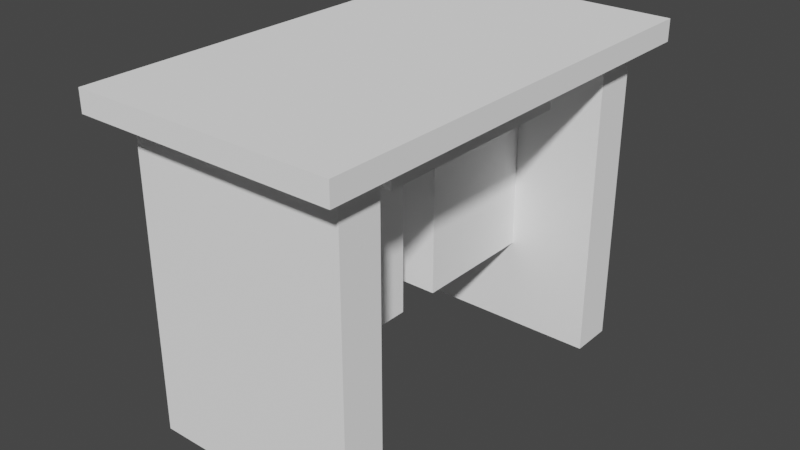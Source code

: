 # Source: table_4.blend  (saved by Blender 3.3.6; exported with 4.5.12 LTS)
import bpy
from mathutils import Matrix  # noqa: F401  (used for matrix-valued properties, if any)

bpy.ops.wm.read_factory_settings(use_empty=True)
scene = bpy.context.scene
scene.name = 'Scene'

# ---- collections
col_collection = bpy.data.collections.new('Collection'); scene.collection.children.link(col_collection)

# ---- materials (node trees are filled in below, after node groups)
mat_white = bpy.data.materials.new('white')
mat_white.use_transparent_shadow = False
mat_white.diffuse_color = (1.0, 1.0, 1.0, 1.0)

# ---- material node trees

# ---- world
world_world = bpy.data.worlds.new('World'); scene.world = world_world
world_world.use_nodes = True; world_world.node_tree.nodes.clear()
_N = world_world.node_tree.nodes; _L = world_world.node_tree.links
n0 = _N.new('ShaderNodeOutputWorld'); n0.name = 'World Output'; n0.location = (300, 300)
n1 = _N.new('ShaderNodeBackground'); n1.name = 'Background'; n1.location = (10, 300)
n1.inputs[0].default_value = (0.05088, 0.05088, 0.05088, 1.0)
_L.new(n1.outputs[0], n0.inputs[0])
n0.is_active_output = True
world_world.color = (0.05088, 0.05088, 0.05088)
world_world.use_sun_shadow = False
world_world.sun_shadow_jitter_overblur = 0.0

# ---- meshes
me_cube_001 = bpy.data.meshes.new('Cube.001')
me_cube_001.from_pydata([(-0.3, -0.52, 0.705), (-0.3, -0.52, 0.755), (-0.3, 0.52, 0.705), (-0.3, 0.52, 0.755), (0.3, -0.52, 0.705), (0.3, -0.52, 0.755), (0.3, 0.52, 0.705), (0.3, 0.52, 0.755), (-0.245, -0.45, 0.0), (-0.245, -0.45, 0.705), (-0.245, -0.35, 0.0), (-0.245, -0.35, 0.705), (0.25, -0.45, 0.0), (0.25, -0.45, 0.705), (0.25, -0.35, 0.0), (0.25, -0.35, 0.705), (-0.245, 0.35, 0.0), (-0.245, 0.35, 0.705), (-0.245, 0.45, 0.0), (-0.245, 0.45, 0.705), (0.25, 0.35, 0.0), (0.25, 0.35, 0.705), (0.25, 0.45, 0.0), (0.25, 0.45, 0.705), (0.14, -0.25, 0.605), (0.14, -0.25, 0.705), (0.14, 0.25, 0.605), (0.14, 0.25, 0.705), (0.19, -0.25, 0.605), (0.19, -0.25, 0.705), (0.19, 0.25, 0.605), (0.19, 0.25, 0.705), (-0.05, 0.05, 0.21), (-0.05, 0.05, 0.705), (-0.05, 0.35, 0.21), (-0.05, 0.35, 0.705), (0.05, 0.05, 0.21), (0.05, 0.05, 0.705), (0.05, 0.35, 0.21), (0.05, 0.35, 0.705), (-0.05, -0.35, 0.21), (-0.05, -0.35, 0.705), (-0.05, -0.05, 0.21), (-0.05, -0.05, 0.705), (0.05, -0.35, 0.21), (0.05, -0.35, 0.705), (0.05, -0.05, 0.21), (0.05, -0.05, 0.705)], [], [(0, 1, 3, 2), (2, 3, 7, 6), (6, 7, 5, 4), (4, 5, 1, 0), (2, 6, 4, 0), (7, 3, 1, 5), (8, 9, 11, 10), (10, 11, 15, 14), (14, 15, 13, 12), (12, 13, 9, 8), (10, 14, 12, 8), (15, 11, 9, 13), (16, 17, 19, 18), (18, 19, 23, 22), (22, 23, 21, 20), (20, 21, 17, 16), (18, 22, 20, 16), (23, 19, 17, 21), (24, 25, 27, 26), (26, 27, 31, 30), (30, 31, 29, 28), (28, 29, 25, 24), (26, 30, 28, 24), (31, 27, 25, 29), (32, 33, 35, 34), (34, 35, 39, 38), (38, 39, 37, 36), (36, 37, 33, 32), (34, 38, 36, 32), (39, 35, 33, 37), (40, 41, 43, 42), (42, 43, 47, 46), (46, 47, 45, 44), (44, 45, 41, 40), (42, 46, 44, 40), (47, 43, 41, 45)])
_uv = me_cube_001.uv_layers.new(name='UVMap')
_uv.uv.foreach_set('vector', [0.375, 0.0, 0.625, 0.0, 0.625, 0.25, 0.375, 0.25, 0.375, 0.25, 0.625, 0.25, 0.625, 0.5, 0.375, 0.5, 0.375, 0.5, 0.625, 0.5, 0.625, 0.75, 0.375, 0.75, 0.375, 0.75, 0.625, 0.75, 0.625, 1.0, 0.375, 1.0, 0.125, 0.5, 0.375, 0.5, 0.375, 0.75, 0.125, 0.75, 0.625, 0.5, 0.875, 0.5, 0.875, 0.75, 0.625, 0.75, 0.375, 0.0, 0.625, 0.0, 0.625, 0.25, 0.375, 0.25, 0.375, 0.25, 0.625, 0.25, 0.625, 0.5, 0.375, 0.5, 0.375, 0.5, 0.625, 0.5, 0.625, 0.75, 0.375, 0.75, 0.375, 0.75, 0.625, 0.75, 0.625, 1.0, 0.375, 1.0, 0.125, 0.5, 0.375, 0.5, 0.375, 0.75, 0.125, 0.75, 0.625, 0.5, 0.875, 0.5, 0.875, 0.75, 0.625, 0.75, 0.375, 0.0, 0.625, 0.0, 0.625, 0.25, 0.375, 0.25, 0.375, 0.25, 0.625, 0.25, 0.625, 0.5, 0.375, 0.5, 0.375, 0.5, 0.625, 0.5, 0.625, 0.75, 0.375, 0.75, 0.375, 0.75, 0.625, 0.75, 0.625, 1.0, 0.375, 1.0, 0.125, 0.5, 0.375, 0.5, 0.375, 0.75, 0.125, 0.75, 0.625, 0.5, 0.875, 0.5, 0.875, 0.75, 0.625, 0.75, 0.375, 0.0, 0.625, 0.0, 0.625, 0.25, 0.375, 0.25, 0.375, 0.25, 0.625, 0.25, 0.625, 0.5, 0.375, 0.5, 0.375, 0.5, 0.625, 0.5, 0.625, 0.75, 0.375, 0.75, 0.375, 0.75, 0.625, 0.75, 0.625, 1.0, 0.375, 1.0, 0.125, 0.5, 0.375, 0.5, 0.375, 0.75, 0.125, 0.75, 0.625, 0.5, 0.875, 0.5, 0.875, 0.75, 0.625, 0.75, 0.375, 0.0, 0.625, 0.0, 0.625, 0.25, 0.375, 0.25, 0.375, 0.25, 0.625, 0.25, 0.625, 0.5, 0.375, 0.5, 0.375, 0.5, 0.625, 0.5, 0.625, 0.75, 0.375, 0.75, 0.375, 0.75, 0.625, 0.75, 0.625, 1.0, 0.375, 1.0, 0.125, 0.5, 0.375, 0.5, 0.375, 0.75, 0.125, 0.75, 0.625, 0.5, 0.875, 0.5, 0.875, 0.75, 0.625, 0.75, 0.375, 0.0, 0.625, 0.0, 0.625, 0.25, 0.375, 0.25, 0.375, 0.25, 0.625, 0.25, 0.625, 0.5, 0.375, 0.5, 0.375, 0.5, 0.625, 0.5, 0.625, 0.75, 0.375, 0.75, 0.375, 0.75, 0.625, 0.75, 0.625, 1.0, 0.375, 1.0, 0.125, 0.5, 0.375, 0.5, 0.375, 0.75, 0.125, 0.75, 0.625, 0.5, 0.875, 0.5, 0.875, 0.75, 0.625, 0.75])
me_cube_001.materials.append(mat_white)
me_cube_001.update()

# ---- objects
ob_cube = bpy.data.objects.new('Cube', me_cube_001)

# ---- transforms, parenting, visibility, modifiers, constraints
ob_cube.location = (0.0, 0.0, 0.0)

# ---- collection membership
col_collection.objects.link(ob_cube)

# ---- scene / render settings (as saved in the file)
scene.frame_start = 1; scene.frame_end = 250; scene.frame_set(1)
scene.render.engine = 'BLENDER_EEVEE_NEXT'
scene.cycles.sampling_pattern = 'TABULATED_SOBOL'
scene.cycles.use_light_tree = False
scene.view_settings.view_transform = 'Filmic'
bpy.context.view_layer.update()

# ---- added for rendering (the .blend has no active camera and no usable light): camera, sun
cam_auto = bpy.data.cameras.new('AutoCamera')
cam_auto.lens = 50.0
cam_auto.sensor_width = 36.0
cam_auto.clip_end = 1000.0
ob_auto_camera = bpy.data.objects.new('AutoCamera', cam_auto)
scene.collection.objects.link(ob_auto_camera)
ob_auto_camera.location = (1.31226, -1.57472, 1.42731)
ob_auto_camera.rotation_euler = (1.09748, -7.21219e-08, 0.694738)
scene.camera = ob_auto_camera
light_auto_sun = bpy.data.lights.new('AutoSun', 'SUN')
light_auto_sun.energy = 3.0
light_auto_sun.angle = 0.0523599
ob_auto_sun = bpy.data.objects.new('AutoSun', light_auto_sun)
scene.collection.objects.link(ob_auto_sun)
ob_auto_sun.rotation_euler = (0.872665, 0.174533, 0.523599)
bpy.context.view_layer.update()
